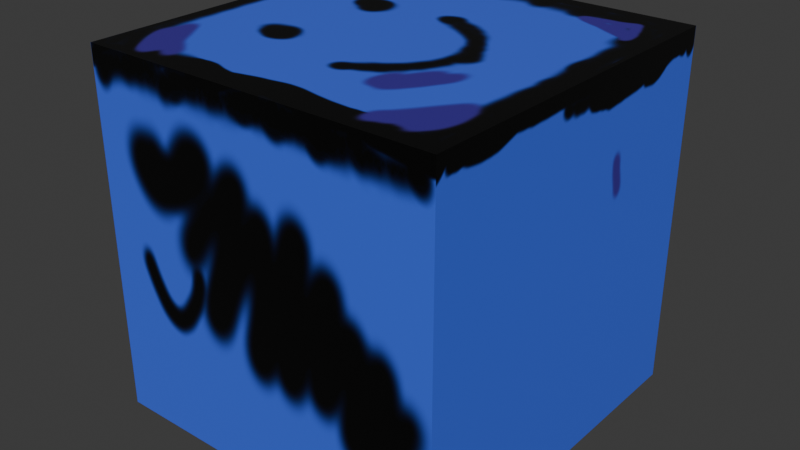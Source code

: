 # Source: TestCube.blend  (saved by Blender 4.3.34; exported with 4.5.12 LTS)
import bpy
from mathutils import Matrix  # noqa: F401  (used for matrix-valued properties, if any)

bpy.ops.wm.read_factory_settings(use_empty=True)
scene = bpy.context.scene
scene.name = 'Scene'

# ---- collections
col_collection = bpy.data.collections.new('Collection'); scene.collection.children.link(col_collection)

# ---- images (referenced by path relative to the original .blend; pixels are not part of the script)
import os
ASSET_DIR = os.environ.get("B2B_ASSET_DIR", "")  # directory of the original .blend (textures are referenced by path, not embedded)
HERE = os.path.dirname(os.path.abspath(__file__))  # packed textures are extracted next to this script under _unpacked/

def load_image(name, relpath, width, height, colorspace="sRGB"):
    """Load a texture the original file referenced (path relative to the .blend, or extracted next to this script)."""
    p = next((c for c in (os.path.join(HERE, relpath), os.path.join(ASSET_DIR, relpath)) if relpath and os.path.exists(c)), "")
    if p:
        img = bpy.data.images.load(p, check_existing=True)
        img.name = name
    else:  # same state as the original file: an image datablock whose file is absent (Cycles renders it pink)
        img = bpy.data.images.new(name, width, height)
        img.source = "FILE"
        img.filepath = "//" + (relpath or name)
    img.colorspace_settings.name = colorspace
    return img
img_cube_layer = load_image('Cube Layer', '_unpacked/Cube_Layer.da23c0c9.png', 2048, 2048, 'sRGB')

# ---- materials (node trees are filled in below, after node groups)
mat_cube = bpy.data.materials.new('Cube')

# ---- node groups
ng_ypl_check_input_normal = bpy.data.node_groups.new('~yPL Check Input Normal', 'ShaderNodeTree')
_s = ng_ypl_check_input_normal.interface.new_socket(name='Normal', in_out='OUTPUT', socket_type='NodeSocketVector')
_s.min_value = 0.0
_s.max_value = 0.0
_s = ng_ypl_check_input_normal.interface.new_socket(name='Normal', in_out='INPUT', socket_type='NodeSocketVector')
_s.default_value = (999.0, 999.0, 999.0)
_s.min_value = -1e+04
_s.max_value = 1e+04
_N = ng_ypl_check_input_normal.nodes; _L = ng_ypl_check_input_normal.links
n0 = _N.new('NodeFrame'); n0.name = 'revision'; n0.location = (-303, 143)
n0.label = '4'
n0.width = 150
n1 = _N.new('ShaderNodeMath'); n1.name = 'Math.001'; n1.location = (83, -84)
n1.operation = 'GREATER_THAN'
n1.inputs[1].default_value = 250.0
n2 = _N.new('ShaderNodeMix'); n2.name = 'Mix.001'; n2.location = (298, 91)
n2.data_type = 'RGBA'
n3 = _N.new('NodeGroupInput'); n3.name = 'Group Input'; n3.location = (-299, 74)
n4 = _N.new('ShaderNodeSeparateXYZ'); n4.name = 'Separate XYZ.001'; n4.location = (-100, -91)
n5 = _N.new('NodeGroupOutput'); n5.name = 'Group Output'; n5.location = (498, 0)
n6 = _N.new('ShaderNodeNormalMap'); n6.name = 'Normal Map'; n6.location = (-307, -16)
n7 = _N.new('NodeFrame'); n7.name = '__yp_info_Frame'; n7.location = (-919, -6)
n7.label = 'Part of Ucupaint addon (github.com/ucupumar/ucupaint)'
n7.width = 560
n8 = _N.new('NodeFrame'); n8.name = '__yp_info_Frame.001'; n8.location = (-919, -86)
n8.label = 'WARNING: Do NOT edit this group manually!'
n8.width = 450
_L.new(n4.outputs[2], n1.inputs[0])
_L.new(n1.outputs[0], n2.inputs[0])
_L.new(n3.outputs[0], n4.inputs[0])
_L.new(n3.outputs[0], n2.inputs[6])
_L.new(n2.outputs[2], n5.inputs[0])
_L.new(n6.outputs[0], n2.inputs[7])
n5.is_active_output = True
ng_ypl_straight_over_mix = bpy.data.node_groups.new('~yPL Straight Over Mix', 'ShaderNodeTree')
_s = ng_ypl_straight_over_mix.interface.new_socket(name='Color', in_out='OUTPUT', socket_type='NodeSocketColor')
_s.default_value = (0.0, 0.0, 0.0, 0.0)
_s = ng_ypl_straight_over_mix.interface.new_socket(name='Value', in_out='OUTPUT', socket_type='NodeSocketFloat')
_s.min_value = 0.0
_s.max_value = 0.0
_s = ng_ypl_straight_over_mix.interface.new_socket(name='Color1', in_out='INPUT', socket_type='NodeSocketColor')
_s.default_value = (0.5, 0.5, 0.5, 1.0)
_s = ng_ypl_straight_over_mix.interface.new_socket(name='Alpha1', in_out='INPUT', socket_type='NodeSocketFloat')
_s.default_value = 1.0
_s.min_value = 0.0
_s.max_value = 1.0
_s = ng_ypl_straight_over_mix.interface.new_socket(name='Color2', in_out='INPUT', socket_type='NodeSocketColor')
_s.default_value = (0.5, 0.5, 0.5, 1.0)
_s = ng_ypl_straight_over_mix.interface.new_socket(name='Alpha2', in_out='INPUT', socket_type='NodeSocketFloat')
_s.default_value = 1.0
_s.min_value = 0.0
_s.max_value = 1.0
_s = ng_ypl_straight_over_mix.interface.new_socket(name='Clamp', in_out='INPUT', socket_type='NodeSocketFloat')
_s.subtype = 'FACTOR'
_s.min_value = 0.0
_s.max_value = 1.0
_N = ng_ypl_straight_over_mix.nodes; _L = ng_ypl_straight_over_mix.links
n0 = _N.new('NodeFrame'); n0.name = 'Frame.006'; n0.location = (-1412, 360)
n0.label = 'Blend method to fix RGB value when using alpha'
n0.width = 527
n1 = _N.new('NodeFrame'); n1.name = 'Frame.007'; n1.location = (-1412, 306)
n1.label = 'Based on Blender source code '
n1.width = 373
n2 = _N.new('NodeFrame'); n2.name = 'Frame.009'; n2.location = (-1412, 257)
n2.label = 'blend_color_mix_byte (math_color_blend_inline.c)'
n2.width = 540
n3 = _N.new('NodeFrame'); n3.name = 'revision'; n3.location = (-1413, 68)
n3.label = '2'
n3.width = 150
n4 = _N.new('NodeFrame'); n4.name = 'Frame.001'; n4.location = (-378, 43)
n4.label = 'Alpha'
n4.width = 200
n5 = _N.new('NodeFrame'); n5.name = 'Frame.002'; n5.location = (-377, 145)
n5.label = 'RGB'
n5.width = 200
n6 = _N.new('NodeFrame'); n6.name = 'Frame'; n6.location = (-145, 132)
n6.label = 'Divide RGB by Alpha'
n6.width = 406
n7 = _N.new('ShaderNodeMath'); n7.name = 'Math.011'; n7.location = (-964, 18)
n7.label = 'mt'
n7.hide = True
n7.operation = 'SUBTRACT'
n7.inputs[0].default_value = 1.0
n8 = _N.new('ShaderNodeMath'); n8.name = 'Math.013'; n8.location = (30, -35)
n8.hide = True
n9 = _N.new('NodeGroupInput'); n9.name = 'Group Input'; n9.location = (-1163, 100)
n10 = _N.new('NodeGroupOutput'); n10.name = 'Group Output'; n10.location = (298, 3)
n11 = _N.new('ShaderNodeMix'); n11.name = 'Mix.011'; n11.location = (-579, 87)
n11.label = '* src1'
n11.hide = True
n11.data_type = 'RGBA'
n11.blend_type = 'MULTIPLY'
n11.inputs[0].default_value = 1.0
n12 = _N.new('ShaderNodeVectorMath'); n12.name = 'Vector Math'; n12.location = (30, -35)
n12.hide = True
n13 = _N.new('ShaderNodeMix'); n13.name = 'Mix.012'; n13.location = (-575, 127)
n13.label = 't * src2'
n13.hide = True
n13.data_type = 'RGBA'
n13.blend_type = 'MULTIPLY'
n13.inputs[0].default_value = 1.0
n14 = _N.new('ShaderNodeMath'); n14.name = 'Math.012'; n14.location = (-774, 48)
n14.label = 'mt * src1[3]'
n14.hide = True
n14.operation = 'MULTIPLY'
n15 = _N.new('ShaderNodeMix'); n15.name = 'Mix.014'; n15.location = (31, -35)
n15.hide = True
n15.data_type = 'RGBA'
n15.blend_type = 'DIVIDE'
n15.inputs[0].default_value = 1.0
n16 = _N.new('ShaderNodeMix'); n16.name = 'Mix.015'; n16.location = (30, -98)
n16.label = 'Divide (Clamped)'
n16.hide = True
n16.data_type = 'RGBA'
n16.blend_type = 'DIVIDE'
n16.clamp_result = True
n16.inputs[0].default_value = 1.0
n17 = _N.new('ShaderNodeMix'); n17.name = 'Mix.013'; n17.location = (236, -64)
n17.label = 'Clamp Switch'
n17.hide = True
n17.data_type = 'RGBA'
n18 = _N.new('NodeFrame'); n18.name = '__yp_info_Frame.003'; n18.location = (-1783, 20)
n18.label = 'Part of Ucupaint addon (github.com/ucupumar/ucupaint)'
n18.width = 560
n19 = _N.new('NodeFrame'); n19.name = '__yp_info_Frame.004'; n19.location = (-1783, -60)
n19.label = 'WARNING: Do NOT edit this group manually!'
n19.width = 450
n8.parent = n4
n12.parent = n5
n15.parent = n6
n16.parent = n6
n17.parent = n6
_L.new(n9.outputs[3], n7.inputs[1])
_L.new(n7.outputs[0], n14.inputs[1])
_L.new(n14.outputs[0], n11.inputs[7])
_L.new(n9.outputs[2], n13.inputs[6])
_L.new(n9.outputs[3], n13.inputs[7])
_L.new(n14.outputs[0], n8.inputs[0])
_L.new(n9.outputs[3], n8.inputs[1])
_L.new(n13.outputs[2], n12.inputs[0])
_L.new(n11.outputs[2], n12.inputs[1])
_L.new(n12.outputs[0], n15.inputs[6])
_L.new(n8.outputs[0], n15.inputs[7])
_L.new(n12.outputs[0], n16.inputs[6])
_L.new(n8.outputs[0], n16.inputs[7])
_L.new(n16.outputs[2], n17.inputs[7])
_L.new(n15.outputs[2], n17.inputs[6])
_L.new(n9.outputs[4], n17.inputs[0])
_L.new(n17.outputs[2], n10.inputs[0])
_L.new(n8.outputs[0], n10.inputs[1])
_L.new(n9.outputs[1], n14.inputs[0])
_L.new(n9.outputs[0], n11.inputs[6])
n10.is_active_output = True
ng_yp_layer_solid_color = bpy.data.node_groups.new('~yP Layer Solid Color', 'ShaderNodeTree')
_s = ng_yp_layer_solid_color.interface.new_socket(name='Color', in_out='OUTPUT', socket_type='NodeSocketColor')
_s = ng_yp_layer_solid_color.interface.new_socket(name='Color Alpha', in_out='OUTPUT', socket_type='NodeSocketFloat')
_s = ng_yp_layer_solid_color.interface.new_socket(name='Metallic', in_out='OUTPUT', socket_type='NodeSocketFloat')
_s = ng_yp_layer_solid_color.interface.new_socket(name='Roughness', in_out='OUTPUT', socket_type='NodeSocketFloat')
_s = ng_yp_layer_solid_color.interface.new_socket(name='.intensity_value', in_out='INPUT', socket_type='NodeSocketFloat')
_s.subtype = 'FACTOR'
_s.default_value = 1.0
_s.min_value = 0.0
_s.max_value = 1.0
_s.description = 'Layer opacity'
_s = ng_yp_layer_solid_color.interface.new_socket(name='.channels[0].intensity_value', in_out='INPUT', socket_type='NodeSocketFloat')
_s.subtype = 'FACTOR'
_s.default_value = 1.0
_s.min_value = 0.0
_s.max_value = 1.0
_s.description = 'Layer channel opacity'
_s = ng_yp_layer_solid_color.interface.new_socket(name='.channels[2].intensity_value', in_out='INPUT', socket_type='NodeSocketFloat')
_s.subtype = 'FACTOR'
_s.default_value = 1.0
_s.min_value = 0.0
_s.max_value = 1.0
_s.description = 'Layer channel opacity'
_s = ng_yp_layer_solid_color.interface.new_socket(name='.channels[3].intensity_value', in_out='INPUT', socket_type='NodeSocketFloat')
_s.subtype = 'FACTOR'
_s.default_value = 1.0
_s.min_value = 0.0
_s.max_value = 1.0
_s.description = 'Layer channel opacity'
_s = ng_yp_layer_solid_color.interface.new_socket(name='Color', in_out='INPUT', socket_type='NodeSocketColor')
_s = ng_yp_layer_solid_color.interface.new_socket(name='Color Alpha', in_out='INPUT', socket_type='NodeSocketFloat')
_s.subtype = 'FACTOR'
_s = ng_yp_layer_solid_color.interface.new_socket(name='Metallic', in_out='INPUT', socket_type='NodeSocketFloat')
_s.subtype = 'FACTOR'
_s = ng_yp_layer_solid_color.interface.new_socket(name='Roughness', in_out='INPUT', socket_type='NodeSocketFloat')
_s.subtype = 'FACTOR'
_N = ng_yp_layer_solid_color.nodes; _L = ng_yp_layer_solid_color.links
n0 = _N.new('NodeFrame'); n0.name = '__yp_info_Frame'; n0.location = (0, 230)
n0.label = 'Part of Ucupaint addon (github.com/ucupumar/ucupaint)'
n0.width = 560
n1 = _N.new('NodeFrame'); n1.name = '__yp_info_Frame.001'; n1.location = (0, 150)
n1.label = 'WARNING: Do NOT edit this group manually!'
n1.width = 450
n2 = _N.new('NodeGroupInput'); n2.name = 'Group Input'; n2.location = (0, 0)
n2.label = 'Start'
n2.width = 250
n3 = _N.new('NodeGroupOutput'); n3.name = 'Group Output'; n3.location = (1350, 0)
n3.label = 'End'
n4 = _N.new('ShaderNodeValue'); n4.name = 'One Value'; n4.location = (350, -680)
n4.label = 'One Value'
n4.outputs[0].default_value = 1.0
n5 = _N.new('ShaderNodeRGB'); n5.name = 'RGB X2BT'; n5.location = (350, -360)
n5.label = 'Source'
n5.outputs[0].default_value = (0.06544, 0.1672, 1.0, 1.0)
n6 = _N.new('ShaderNodeMath'); n6.name = 'Math 5FOE'; n6.location = (700, 0)
n6.label = 'Layer Opacity'
n6.operation = 'MULTIPLY'
n7 = _N.new('ShaderNodeGroup'); n7.name = 'Group HLMP'; n7.location = (1100, 0)
n7.label = 'Blend'
n7.node_tree = ng_ypl_straight_over_mix
n7.inputs[4].default_value = 0.0
n8 = _N.new('ShaderNodeMath'); n8.name = 'Math OIYN'; n8.location = (900, 0)
n8.label = 'Channel Opacity'
n8.operation = 'MULTIPLY'
n9 = _N.new('NodeFrame'); n9.name = '__blend__0'; n9.location = (0, 0)
n9.label = 'Color Blend'
n9.width = 150
n10 = _N.new('ShaderNodeMath'); n10.name = 'Math JC9C'; n10.location = (700, -480)
n10.label = 'Layer Opacity'
n10.operation = 'MULTIPLY'
n11 = _N.new('ShaderNodeMix'); n11.name = 'Mix BD05'; n11.location = (1100, -480)
n11.label = 'Blend'
n11.data_type = 'RGBA'
n12 = _N.new('ShaderNodeMath'); n12.name = 'Math XFN6'; n12.location = (900, -480)
n12.label = 'Channel Opacity'
n12.operation = 'MULTIPLY'
n13 = _N.new('NodeFrame'); n13.name = '__blend__2'; n13.location = (0, 0)
n13.label = 'Metallic Blend'
n13.width = 150
n14 = _N.new('ShaderNodeMath'); n14.name = 'Math 31AL'; n14.location = (700, -720)
n14.label = 'Layer Opacity'
n14.operation = 'MULTIPLY'
n15 = _N.new('ShaderNodeMix'); n15.name = 'Mix 0NSM'; n15.location = (1100, -720)
n15.label = 'Blend'
n15.data_type = 'RGBA'
n16 = _N.new('ShaderNodeMath'); n16.name = 'Math 23T1'; n16.location = (900, -720)
n16.label = 'Channel Opacity'
n16.operation = 'MULTIPLY'
n17 = _N.new('NodeFrame'); n17.name = '__blend__3'; n17.location = (0, 0)
n17.label = 'Roughness Blend'
n17.width = 150
n6.parent = n9
n7.parent = n9
n8.parent = n9
n10.parent = n13
n11.parent = n13
n12.parent = n13
n14.parent = n17
n15.parent = n17
n16.parent = n17
_L.new(n2.outputs[1], n6.inputs[0])
_L.new(n2.outputs[0], n6.inputs[1])
_L.new(n4.outputs[0], n8.inputs[0])
_L.new(n6.outputs[0], n8.inputs[1])
_L.new(n5.outputs[0], n7.inputs[2])
_L.new(n2.outputs[4], n7.inputs[0])
_L.new(n2.outputs[5], n7.inputs[1])
_L.new(n8.outputs[0], n7.inputs[3])
_L.new(n7.outputs[0], n3.inputs[0])
_L.new(n7.outputs[1], n3.inputs[1])
_L.new(n2.outputs[2], n10.inputs[0])
_L.new(n2.outputs[0], n10.inputs[1])
_L.new(n4.outputs[0], n12.inputs[0])
_L.new(n10.outputs[0], n12.inputs[1])
_L.new(n12.outputs[0], n11.inputs[0])
_L.new(n2.outputs[6], n11.inputs[6])
_L.new(n11.outputs[2], n3.inputs[2])
_L.new(n2.outputs[3], n14.inputs[0])
_L.new(n2.outputs[0], n14.inputs[1])
_L.new(n4.outputs[0], n16.inputs[0])
_L.new(n14.outputs[0], n16.inputs[1])
_L.new(n16.outputs[0], n15.inputs[0])
_L.new(n2.outputs[7], n15.inputs[6])
_L.new(n15.outputs[2], n3.inputs[3])
_L.new(n5.outputs[0], n11.inputs[7])
_L.new(n5.outputs[0], n15.inputs[7])
n3.is_active_output = True
ng_yp_layer_cube_layer = bpy.data.node_groups.new('~yP Layer Cube Layer', 'ShaderNodeTree')
_s = ng_yp_layer_cube_layer.interface.new_socket(name='Color', in_out='OUTPUT', socket_type='NodeSocketColor')
_s = ng_yp_layer_cube_layer.interface.new_socket(name='Color Alpha', in_out='OUTPUT', socket_type='NodeSocketFloat')
_s = ng_yp_layer_cube_layer.interface.new_socket(name='.intensity_value', in_out='INPUT', socket_type='NodeSocketFloat')
_s.subtype = 'FACTOR'
_s.default_value = 1.0
_s.min_value = 0.0
_s.max_value = 1.0
_s.description = 'Layer opacity'
_s = ng_yp_layer_cube_layer.interface.new_socket(name='.channels[0].intensity_value', in_out='INPUT', socket_type='NodeSocketFloat')
_s.subtype = 'FACTOR'
_s.default_value = 1.0
_s.min_value = 0.0
_s.max_value = 1.0
_s.description = 'Layer channel opacity'
_s = ng_yp_layer_cube_layer.interface.new_socket(name='Color', in_out='INPUT', socket_type='NodeSocketColor')
_s = ng_yp_layer_cube_layer.interface.new_socket(name='Color Alpha', in_out='INPUT', socket_type='NodeSocketFloat')
_s.subtype = 'FACTOR'
_s = ng_yp_layer_cube_layer.interface.new_socket(name='UVMap UV', in_out='INPUT', socket_type='NodeSocketVector')
_N = ng_yp_layer_cube_layer.nodes; _L = ng_yp_layer_cube_layer.links
n0 = _N.new('NodeFrame'); n0.name = '__yp_info_Frame'; n0.location = (0, 230)
n0.label = 'Part of Ucupaint addon (github.com/ucupumar/ucupaint)'
n0.width = 560
n1 = _N.new('NodeFrame'); n1.name = '__yp_info_Frame.001'; n1.location = (0, 150)
n1.label = 'WARNING: Do NOT edit this group manually!'
n1.width = 450
n2 = _N.new('NodeGroupInput'); n2.name = 'Group Input'; n2.location = (0, 0)
n2.label = 'Start'
n2.width = 250
n3 = _N.new('NodeGroupOutput'); n3.name = 'Group Output'; n3.location = (1350, 0)
n3.label = 'End'
n4 = _N.new('ShaderNodeTexImage'); n4.name = 'Image Texture YDL9'; n4.location = (350, -240)
n4.label = 'Source'
n4.image = img_cube_layer
n5 = _N.new('ShaderNodeMapping'); n5.name = 'Mapping Z0CM'; n5.location = (350, -560)
n5.label = 'Mapping'
n6 = _N.new('ShaderNodeMath'); n6.name = 'Math QYGD'; n6.location = (700, 0)
n6.label = 'Layer Opacity'
n6.operation = 'MULTIPLY'
n7 = _N.new('ShaderNodeGroup'); n7.name = 'Group 1IBO'; n7.location = (1100, 0)
n7.label = 'Blend'
n7.node_tree = ng_ypl_straight_over_mix
n7.inputs[4].default_value = 0.0
n8 = _N.new('ShaderNodeMath'); n8.name = 'Math BDOX'; n8.location = (900, 0)
n8.label = 'Channel Opacity'
n8.operation = 'MULTIPLY'
n9 = _N.new('NodeFrame'); n9.name = '__blend__0'; n9.location = (0, 0)
n9.label = 'Color Blend'
n9.width = 150
n6.parent = n9
n7.parent = n9
n8.parent = n9
_L.new(n2.outputs[4], n5.inputs[0])
_L.new(n5.outputs[0], n4.inputs[0])
_L.new(n2.outputs[1], n6.inputs[0])
_L.new(n2.outputs[0], n6.inputs[1])
_L.new(n4.outputs[1], n8.inputs[0])
_L.new(n6.outputs[0], n8.inputs[1])
_L.new(n4.outputs[0], n7.inputs[2])
_L.new(n2.outputs[2], n7.inputs[0])
_L.new(n2.outputs[3], n7.inputs[1])
_L.new(n8.outputs[0], n7.inputs[3])
_L.new(n7.outputs[0], n3.inputs[0])
_L.new(n7.outputs[1], n3.inputs[1])
n3.is_active_output = True
ng_ucupaint_cube = bpy.data.node_groups.new('Ucupaint Cube', 'ShaderNodeTree')
_s = ng_ucupaint_cube.interface.new_socket(name='Color', in_out='OUTPUT', socket_type='NodeSocketColor')
_s = ng_ucupaint_cube.interface.new_socket(name='Color Alpha', in_out='OUTPUT', socket_type='NodeSocketFloat')
_s = ng_ucupaint_cube.interface.new_socket(name='Ambient Occlusion', in_out='OUTPUT', socket_type='NodeSocketColor')
_s = ng_ucupaint_cube.interface.new_socket(name='Metallic', in_out='OUTPUT', socket_type='NodeSocketFloat')
_s = ng_ucupaint_cube.interface.new_socket(name='Roughness', in_out='OUTPUT', socket_type='NodeSocketFloat')
_s = ng_ucupaint_cube.interface.new_socket(name='Normal', in_out='OUTPUT', socket_type='NodeSocketVector')
_s = ng_ucupaint_cube.interface.new_socket(name='Color', in_out='INPUT', socket_type='NodeSocketColor')
_s.default_value = (1.0, 1.0, 1.0, 1.0)
_s = ng_ucupaint_cube.interface.new_socket(name='Color Alpha', in_out='INPUT', socket_type='NodeSocketFloat')
_s.subtype = 'FACTOR'
_s.min_value = 0.0
_s.max_value = 1.0
_s = ng_ucupaint_cube.interface.new_socket(name='Ambient Occlusion', in_out='INPUT', socket_type='NodeSocketColor')
_s.default_value = (1.0, 1.0, 1.0, 1.0)
_s = ng_ucupaint_cube.interface.new_socket(name='Metallic', in_out='INPUT', socket_type='NodeSocketFloat')
_s.subtype = 'FACTOR'
_s.min_value = 0.0
_s.max_value = 1.0
_s = ng_ucupaint_cube.interface.new_socket(name='Roughness', in_out='INPUT', socket_type='NodeSocketFloat')
_s.subtype = 'FACTOR'
_s.min_value = 0.0
_s.max_value = 1.0
_s = ng_ucupaint_cube.interface.new_socket(name='Normal', in_out='INPUT', socket_type='NodeSocketVector')
_s.default_value = (999.0, 999.0, 999.0)
_s.hide_value = True
_N = ng_ucupaint_cube.nodes; _L = ng_ucupaint_cube.links
n0 = _N.new('NodeGroupInput'); n0.name = 'Group Input'; n0.location = (-200, 0)
n0.label = 'Start'
n1 = _N.new('NodeGroupOutput'); n1.name = 'Group Output'; n1.location = (1100, 0)
n1.label = 'End'
n2 = _N.new('NodeFrame'); n2.name = '__yp_info_Frame'; n2.location = (0, 230)
n2.label = 'Created using Ucupaint 2.2.0 (github.com/ucupumar/ucupaint)'
n2.width = 620
n3 = _N.new('NodeFrame'); n3.name = '__yp_info_Frame.001'; n3.location = (0, 150)
n3.label = 'WARNING: Do NOT edit this group manually!'
n3.width = 450
n4 = _N.new('ShaderNodeGroup'); n4.name = 'Group 2UHQ'; n4.location = (0, 0)
n4.label = 'Start Normal Filter'
n4.node_tree = ng_ypl_check_input_normal
n5 = _N.new('ShaderNodeGroup'); n5.name = 'Group 1FFC'; n5.location = (200, 0)
n5.label = 'Solid Color'
n5.width = 300
n5.node_tree = ng_yp_layer_solid_color
n5.inputs[0].default_value = 1.0
n5.inputs[1].default_value = 1.0
n5.inputs[2].default_value = 0.97
n5.inputs[3].default_value = 0.267
n6 = _N.new('ShaderNodeMix'); n6.name = 'Mix 7K6H'; n6.location = (900, 0)
n6.label = 'Clamp'
n6.data_type = 'RGBA'
n6.blend_type = 'MULTIPLY'
n6.clamp_result = True
n6.inputs[0].default_value = 0.0
n7 = _N.new('ShaderNodeGroup'); n7.name = 'Group AUX6'; n7.location = (550, 0)
n7.label = 'Cube Layer'
n7.width = 300
n7.node_tree = ng_yp_layer_cube_layer
n7.inputs[0].default_value = 1.0
n7.inputs[1].default_value = 1.0
n8 = _N.new('ShaderNodeUVMap'); n8.name = 'UV Map 4F7M'; n8.location = (0, -120)
n8.label = 'UVMap'
n8.uv_map = 'UVMap'
_L.new(n0.outputs[5], n4.inputs[0])
_L.new(n4.outputs[0], n1.inputs[5])
_L.new(n0.outputs[0], n5.inputs[4])
_L.new(n0.outputs[1], n5.inputs[5])
_L.new(n6.outputs[2], n1.inputs[0])
_L.new(n0.outputs[2], n1.inputs[2])
_L.new(n0.outputs[3], n5.inputs[6])
_L.new(n5.outputs[2], n1.inputs[3])
_L.new(n0.outputs[4], n5.inputs[7])
_L.new(n5.outputs[3], n1.inputs[4])
_L.new(n8.outputs[0], n7.inputs[4])
_L.new(n5.outputs[0], n7.inputs[2])
_L.new(n5.outputs[1], n7.inputs[3])
_L.new(n7.outputs[0], n6.inputs[6])
_L.new(n7.outputs[1], n1.inputs[1])
n1.is_active_output = True

# ---- material node trees
mat_cube.use_nodes = True; mat_cube.node_tree.nodes.clear()
_N = mat_cube.node_tree.nodes; _L = mat_cube.node_tree.links
n0 = _N.new('ShaderNodeGroup'); n0.name = 'Group'; n0.location = (0, 0)
n0.node_tree = ng_ucupaint_cube
n0.inputs[0].default_value = (0.8, 0.8, 0.8, 1.0)
n0.inputs[1].default_value = 0.0
n0.inputs[2].default_value = (1.0, 1.0, 1.0, 1.0)
n0.inputs[3].default_value = 0.0
n0.inputs[4].default_value = 0.5
n0.inputs[5].default_value = (999.0, 999.0, 999.0)
n1 = _N.new('ShaderNodeBsdfPrincipled'); n1.name = 'Principled BSDF'; n1.location = (400, 0)
n2 = _N.new('ShaderNodeMix'); n2.name = 'yP AO Multiply'; n2.location = (200, 0)
n2.label = 'Ucupaint AO Multiply'
n2.data_type = 'RGBA'
n2.blend_type = 'MULTIPLY'
n2.inputs[0].default_value = 1.0
n3 = _N.new('ShaderNodeOutputMaterial'); n3.name = 'Material Output'; n3.location = (670, 0)
_L.new(n0.outputs[0], n2.inputs[6])
_L.new(n0.outputs[2], n2.inputs[7])
_L.new(n2.outputs[2], n1.inputs[0])
_L.new(n0.outputs[3], n1.inputs[1])
_L.new(n0.outputs[4], n1.inputs[2])
_L.new(n0.outputs[5], n1.inputs[5])
_L.new(n0.outputs[1], n1.inputs[4])
_L.new(n1.outputs[0], n3.inputs[0])
n3.is_active_output = True

# ---- world
world_world = bpy.data.worlds.new('World'); scene.world = world_world
world_world.use_nodes = True; world_world.node_tree.nodes.clear()
_N = world_world.node_tree.nodes; _L = world_world.node_tree.links
n0 = _N.new('ShaderNodeOutputWorld'); n0.name = 'World Output'; n0.location = (300, 300)
n1 = _N.new('ShaderNodeBackground'); n1.name = 'Background'; n1.location = (10, 300)
n1.inputs[0].default_value = (0.05088, 0.05088, 0.05088, 1.0)
_L.new(n1.outputs[0], n0.inputs[0])
n0.is_active_output = True
world_world.color = (0.05088, 0.05088, 0.05088)
world_world.sun_shadow_jitter_overblur = 0.0

# ---- meshes
me_cube = bpy.data.meshes.new('Cube')
me_cube.from_pydata([(1.0, 1.0, 1.0), (1.0, 1.0, -1.0), (1.0, -1.0, 1.0), (1.0, -1.0, -1.0), (-1.0, 1.0, 1.0), (-1.0, 1.0, -1.0), (-1.0, -1.0, 1.0), (-1.0, -1.0, -1.0)], [], [(0, 4, 6, 2), (3, 2, 6, 7), (7, 6, 4, 5), (5, 1, 3, 7), (1, 0, 2, 3), (5, 4, 0, 1)])
_uv = me_cube.uv_layers.new(name='UVMap')
_uv.uv.foreach_set('vector', [0.625, 0.5, 0.875, 0.5, 0.875, 0.75, 0.625, 0.75, 0.375, 0.75, 0.625, 0.75, 0.625, 1.0, 0.375, 1.0, 0.375, 0.0, 0.625, 0.0, 0.625, 0.25, 0.375, 0.25, 0.125, 0.5, 0.375, 0.5, 0.375, 0.75, 0.125, 0.75, 0.375, 0.5, 0.625, 0.5, 0.625, 0.75, 0.375, 0.75, 0.375, 0.25, 0.625, 0.25, 0.625, 0.5, 0.375, 0.5])
me_cube.materials.append(mat_cube)
me_cube.use_mirror_vertex_groups = False
me_cube.update()

# ---- objects
ob_cube = bpy.data.objects.new('Cube', me_cube)

# ---- transforms, parenting, visibility, modifiers, constraints
ob_cube.location = (0.0, 0.0, 0.0)
ob_cube.lock_rotations_4d = False
ob_cube.empty_display_type = 'ARROWS'
ob_cube.lineart.crease_threshold = 0.0

# ---- collection membership
col_collection.objects.link(ob_cube)

# ---- scene / render settings (as saved in the file)
scene.frame_start = 1; scene.frame_end = 250; scene.frame_set(1)
scene.render.engine = 'BLENDER_EEVEE_NEXT'
bpy.context.view_layer.update()

# ---- added for rendering (the .blend has no active camera and no usable light): camera, sun
cam_auto = bpy.data.cameras.new('AutoCamera')
cam_auto.lens = 50.0
cam_auto.sensor_width = 36.0
cam_auto.clip_end = 1000.0
ob_auto_camera = bpy.data.objects.new('AutoCamera', cam_auto)
scene.collection.objects.link(ob_auto_camera)
ob_auto_camera.location = (3.20507, -3.84609, 2.56406)
ob_auto_camera.rotation_euler = (1.09748, -7.21219e-08, 0.694738)
scene.camera = ob_auto_camera
light_auto_sun = bpy.data.lights.new('AutoSun', 'SUN')
light_auto_sun.energy = 3.0
light_auto_sun.angle = 0.0523599
ob_auto_sun = bpy.data.objects.new('AutoSun', light_auto_sun)
scene.collection.objects.link(ob_auto_sun)
ob_auto_sun.rotation_euler = (0.872665, 0.174533, 0.523599)
bpy.context.view_layer.update()
